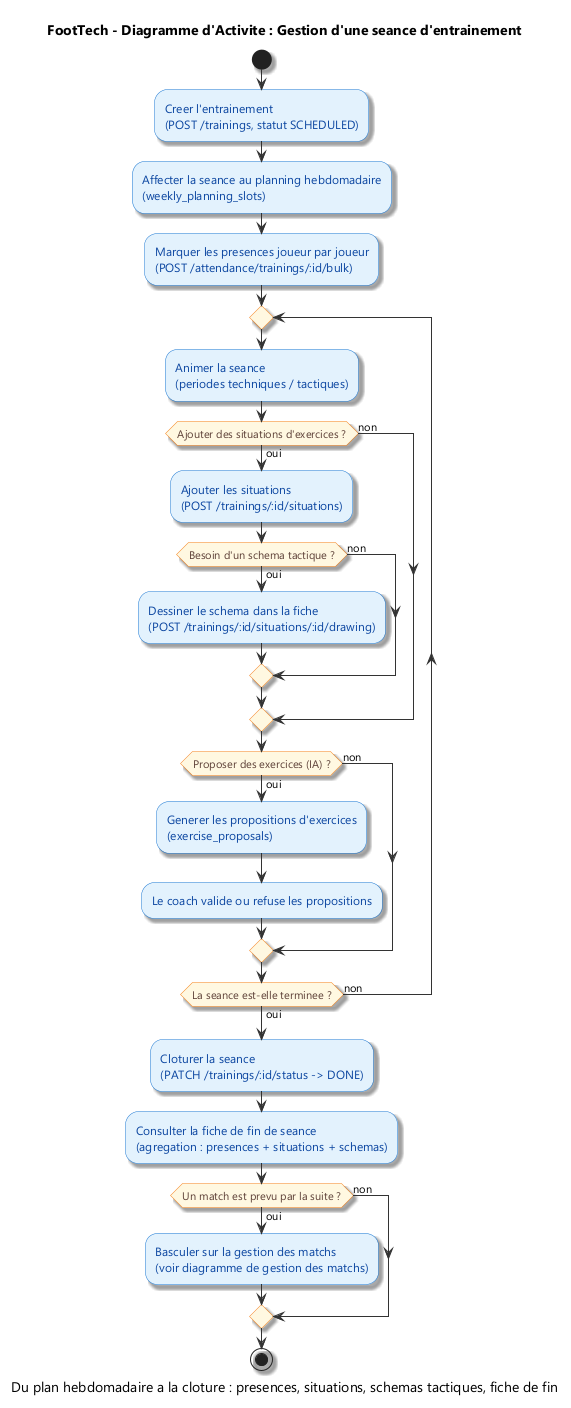

The diagram above was rendered by PlantUML. Its source (embedded in the PNG):
@startuml
title FootTech - Diagramme d'Activite : Gestion d'une seance d'entrainement
caption Du plan hebdomadaire a la cloture : presences, situations, schemas tactiques, fiche de fin

skinparam backgroundColor #FFFFFF
skinparam defaultFontName "Segoe UI"
skinparam shadowing true
skinparam ArrowColor #333333

skinparam Activity {
    BackgroundColor #E3F2FD
    BorderColor #1976D2
    FontColor #0D47A1
}
skinparam ActivityDiamond {
    BackgroundColor #FFF8E1
    BorderColor #F57F17
    FontColor #5D4037
}

start

:Creer l'entrainement\n(POST /trainings, statut SCHEDULED);
:Affecter la seance au planning hebdomadaire\n(weekly_planning_slots);
:Marquer les presences joueur par joueur\n(POST /attendance/trainings/:id/bulk);

repeat
    :Animer la seance\n(periodes techniques / tactiques);

    if (Ajouter des situations d'exercices ?) then (oui)
        :Ajouter les situations\n(POST /trainings/:id/situations);
        if (Besoin d'un schema tactique ?) then (oui)
            :Dessiner le schema dans la fiche\n(POST /trainings/:id/situations/:id/drawing);
        else (non)
        endif
    else (non)
    endif

    if (Proposer des exercices (IA) ?) then (oui)
        :Generer les propositions d'exercices\n(exercise_proposals);
        :Le coach valide ou refuse les propositions;
    else (non)
    endif

repeat while (La seance est-elle terminee ?) is (non) not (oui)

:Cloturer la seance\n(PATCH /trainings/:id/status -> DONE);
:Consulter la fiche de fin de seance\n(agregation : presences + situations + schemas);

if (Un match est prevu par la suite ?) then (oui)
    :Basculer sur la gestion des matchs\n(voir diagramme de gestion des matchs);
else (non)
endif

stop

@enduml